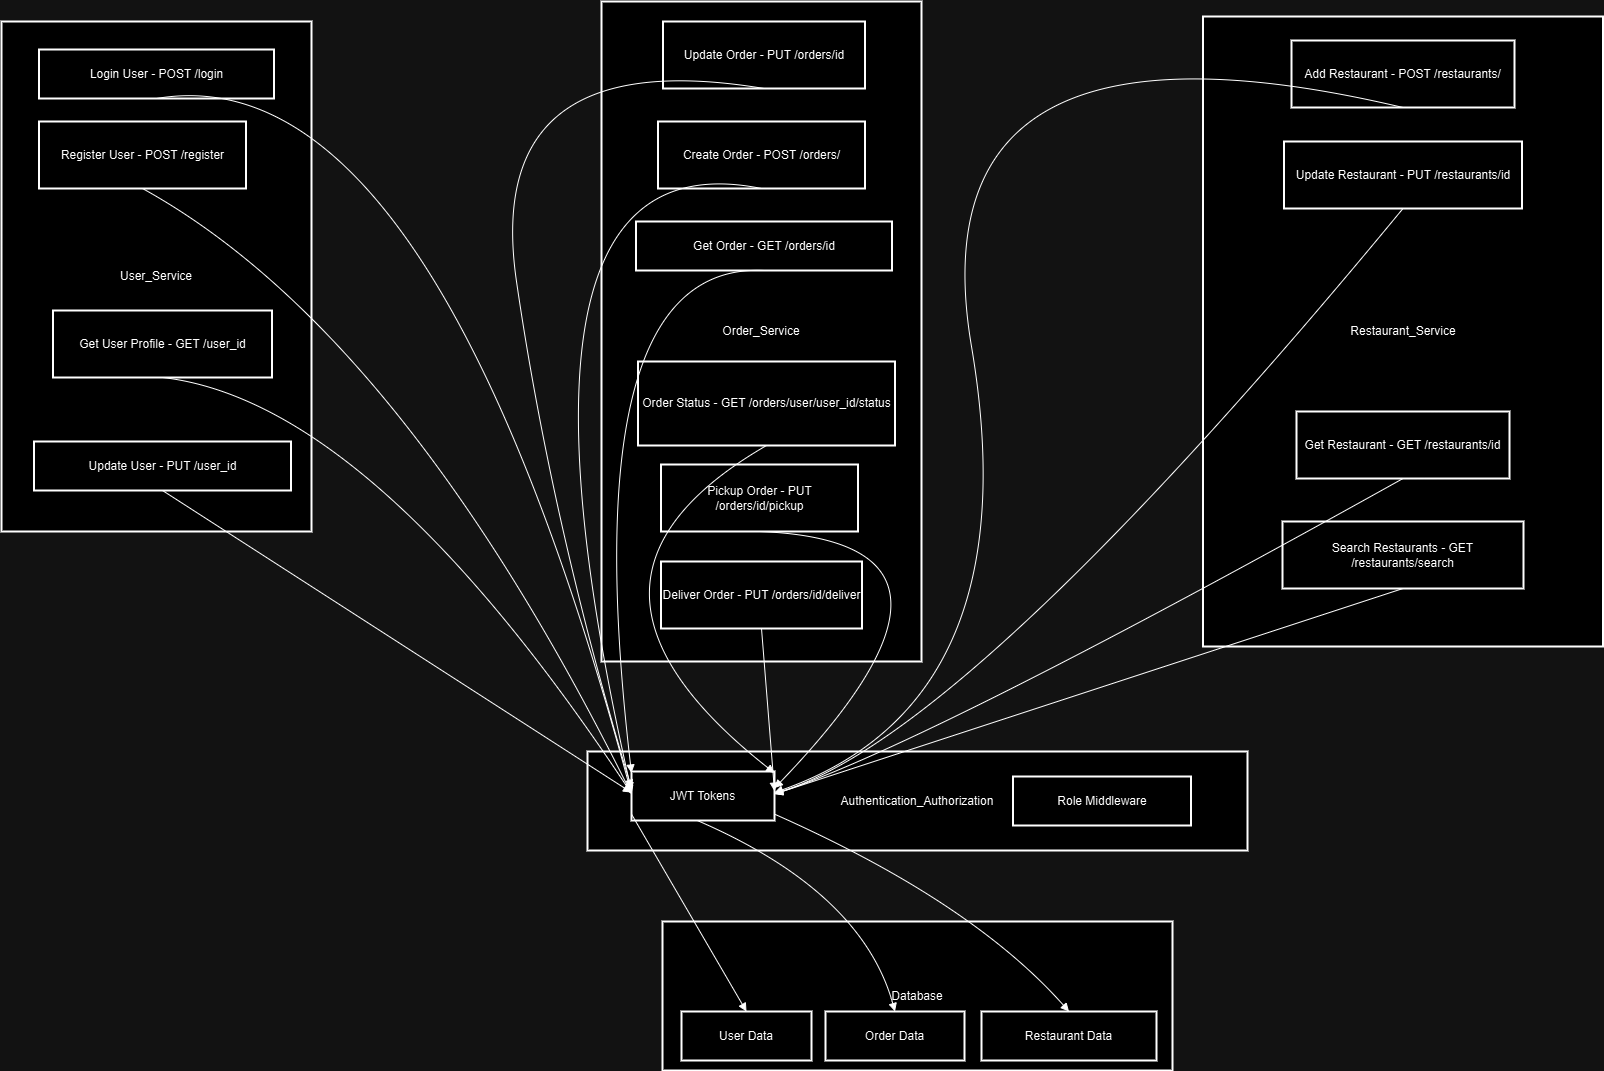

The diagram above was exported from draw.io. Its source (the exported page's mxGraphModel, read from the mxfile embedded in the PNG):
<mxGraphModel dx="3718" dy="1640" grid="1" gridSize="10" guides="1" tooltips="1" connect="1" arrows="1" fold="1" page="1" pageScale="1" pageWidth="850" pageHeight="1100" math="0" shadow="0">
  <root>
    <mxCell id="0" />
    <mxCell id="1" parent="0" />
    <mxCell id="FO44cS3yPTvyCHD--Bod-27" value="Database" style="whiteSpace=wrap;strokeWidth=2;" parent="1" vertex="1">
      <mxGeometry x="111" y="930" width="510" height="149" as="geometry" />
    </mxCell>
    <mxCell id="FO44cS3yPTvyCHD--Bod-28" value="Authentication_Authorization" style="whiteSpace=wrap;strokeWidth=2;" parent="1" vertex="1">
      <mxGeometry x="36" y="760" width="660" height="99" as="geometry" />
    </mxCell>
    <mxCell id="FO44cS3yPTvyCHD--Bod-29" value="Restaurant_Service" style="whiteSpace=wrap;strokeWidth=2;" parent="1" vertex="1">
      <mxGeometry x="651.5" y="25" width="400" height="630" as="geometry" />
    </mxCell>
    <mxCell id="FO44cS3yPTvyCHD--Bod-30" value="Order_Service" style="whiteSpace=wrap;strokeWidth=2;" parent="1" vertex="1">
      <mxGeometry x="50" y="10" width="320" height="660" as="geometry" />
    </mxCell>
    <mxCell id="FO44cS3yPTvyCHD--Bod-31" value="User_Service" style="whiteSpace=wrap;strokeWidth=2;" parent="1" vertex="1">
      <mxGeometry x="-550" y="30" width="310" height="510" as="geometry" />
    </mxCell>
    <mxCell id="FO44cS3yPTvyCHD--Bod-32" value="Register User - POST /register" style="whiteSpace=wrap;strokeWidth=2;" parent="1" vertex="1">
      <mxGeometry x="-512.5" y="130" width="207" height="67" as="geometry" />
    </mxCell>
    <mxCell id="FO44cS3yPTvyCHD--Bod-33" value="Login User - POST /login" style="whiteSpace=wrap;strokeWidth=2;" parent="1" vertex="1">
      <mxGeometry x="-512.5" y="58" width="235" height="49" as="geometry" />
    </mxCell>
    <mxCell id="FO44cS3yPTvyCHD--Bod-34" value="Get User Profile - GET /user_id" style="whiteSpace=wrap;strokeWidth=2;" parent="1" vertex="1">
      <mxGeometry x="-498.5" y="319" width="219" height="67" as="geometry" />
    </mxCell>
    <mxCell id="FO44cS3yPTvyCHD--Bod-35" value="Update User - PUT /user_id" style="whiteSpace=wrap;strokeWidth=2;" parent="1" vertex="1">
      <mxGeometry x="-517.5" y="450" width="257" height="49" as="geometry" />
    </mxCell>
    <mxCell id="FO44cS3yPTvyCHD--Bod-36" value="Create Order - POST /orders/" style="whiteSpace=wrap;strokeWidth=2;" parent="1" vertex="1">
      <mxGeometry x="106.5" y="130" width="207" height="67" as="geometry" />
    </mxCell>
    <mxCell id="FO44cS3yPTvyCHD--Bod-37" value="Update Order - PUT /orders/id" style="whiteSpace=wrap;strokeWidth=2;" parent="1" vertex="1">
      <mxGeometry x="111.5" y="30" width="202" height="67" as="geometry" />
    </mxCell>
    <mxCell id="FO44cS3yPTvyCHD--Bod-38" value="Get Order - GET /orders/id" style="whiteSpace=wrap;strokeWidth=2;" parent="1" vertex="1">
      <mxGeometry x="84.5" y="230" width="256" height="49" as="geometry" />
    </mxCell>
    <mxCell id="FO44cS3yPTvyCHD--Bod-39" value="Order Status - GET /orders/user/user_id/status" style="whiteSpace=wrap;strokeWidth=2;" parent="1" vertex="1">
      <mxGeometry x="86.5" y="370" width="257" height="84" as="geometry" />
    </mxCell>
    <mxCell id="FO44cS3yPTvyCHD--Bod-40" value="Pickup Order - PUT /orders/id/pickup" style="whiteSpace=wrap;strokeWidth=2;" parent="1" vertex="1">
      <mxGeometry x="109.5" y="473" width="197" height="67" as="geometry" />
    </mxCell>
    <mxCell id="FO44cS3yPTvyCHD--Bod-41" value="Deliver Order - PUT /orders/id/deliver" style="whiteSpace=wrap;strokeWidth=2;" parent="1" vertex="1">
      <mxGeometry x="109.5" y="570" width="201" height="67" as="geometry" />
    </mxCell>
    <mxCell id="FO44cS3yPTvyCHD--Bod-42" value="Add Restaurant - POST /restaurants/" style="whiteSpace=wrap;strokeWidth=2;" parent="1" vertex="1">
      <mxGeometry x="740" y="49" width="223" height="67" as="geometry" />
    </mxCell>
    <mxCell id="FO44cS3yPTvyCHD--Bod-43" value="Update Restaurant - PUT /restaurants/id" style="whiteSpace=wrap;strokeWidth=2;" parent="1" vertex="1">
      <mxGeometry x="732.5" y="150" width="238" height="67" as="geometry" />
    </mxCell>
    <mxCell id="FO44cS3yPTvyCHD--Bod-44" value="Get Restaurant - GET /restaurants/id" style="whiteSpace=wrap;strokeWidth=2;" parent="1" vertex="1">
      <mxGeometry x="745" y="420" width="213" height="67" as="geometry" />
    </mxCell>
    <mxCell id="FO44cS3yPTvyCHD--Bod-45" value="Search Restaurants - GET /restaurants/search" style="whiteSpace=wrap;strokeWidth=2;" parent="1" vertex="1">
      <mxGeometry x="731" y="530" width="241" height="67" as="geometry" />
    </mxCell>
    <mxCell id="FO44cS3yPTvyCHD--Bod-46" value="JWT Tokens" style="whiteSpace=wrap;strokeWidth=2;" parent="1" vertex="1">
      <mxGeometry x="80" y="780" width="143" height="49" as="geometry" />
    </mxCell>
    <mxCell id="FO44cS3yPTvyCHD--Bod-47" value="Role Middleware" style="whiteSpace=wrap;strokeWidth=2;" parent="1" vertex="1">
      <mxGeometry x="461.5" y="785" width="178" height="49" as="geometry" />
    </mxCell>
    <mxCell id="FO44cS3yPTvyCHD--Bod-48" value="User Data" style="whiteSpace=wrap;strokeWidth=2;" parent="1" vertex="1">
      <mxGeometry x="130" y="1020" width="130" height="49" as="geometry" />
    </mxCell>
    <mxCell id="FO44cS3yPTvyCHD--Bod-49" value="Order Data" style="whiteSpace=wrap;strokeWidth=2;" parent="1" vertex="1">
      <mxGeometry x="274" y="1020" width="139" height="49" as="geometry" />
    </mxCell>
    <mxCell id="FO44cS3yPTvyCHD--Bod-50" value="Restaurant Data" style="whiteSpace=wrap;strokeWidth=2;" parent="1" vertex="1">
      <mxGeometry x="430" y="1020" width="175" height="49" as="geometry" />
    </mxCell>
    <mxCell id="FO44cS3yPTvyCHD--Bod-51" value="" style="curved=1;startArrow=none;endArrow=block;exitX=0.5;exitY=0.99;entryX=0;entryY=0.46;rounded=0;" parent="1" source="FO44cS3yPTvyCHD--Bod-32" target="FO44cS3yPTvyCHD--Bod-46" edge="1">
      <mxGeometry relative="1" as="geometry">
        <Array as="points">
          <mxPoint x="-150" y="340" />
        </Array>
      </mxGeometry>
    </mxCell>
    <mxCell id="FO44cS3yPTvyCHD--Bod-52" value="" style="curved=1;startArrow=none;endArrow=block;exitX=0.5;exitY=0.99;entryX=0;entryY=0.46;rounded=0;" parent="1" source="FO44cS3yPTvyCHD--Bod-33" target="FO44cS3yPTvyCHD--Bod-46" edge="1">
      <mxGeometry relative="1" as="geometry">
        <Array as="points">
          <mxPoint x="-120" y="60" />
        </Array>
      </mxGeometry>
    </mxCell>
    <mxCell id="FO44cS3yPTvyCHD--Bod-53" value="" style="curved=1;startArrow=none;endArrow=block;exitX=0.5;exitY=0.99;entryX=0;entryY=0.45;rounded=0;" parent="1" source="FO44cS3yPTvyCHD--Bod-34" target="FO44cS3yPTvyCHD--Bod-46" edge="1">
      <mxGeometry relative="1" as="geometry">
        <Array as="points">
          <mxPoint x="-180" y="410" />
        </Array>
      </mxGeometry>
    </mxCell>
    <mxCell id="FO44cS3yPTvyCHD--Bod-54" value="" style="curved=1;startArrow=none;endArrow=block;exitX=0.5;exitY=0.99;entryX=0;entryY=0.43;rounded=0;" parent="1" source="FO44cS3yPTvyCHD--Bod-35" target="FO44cS3yPTvyCHD--Bod-46" edge="1">
      <mxGeometry relative="1" as="geometry">
        <Array as="points" />
      </mxGeometry>
    </mxCell>
    <mxCell id="FO44cS3yPTvyCHD--Bod-55" value="" style="curved=1;startArrow=none;endArrow=block;exitX=0.5;exitY=0.99;entryX=0;entryY=0.4;rounded=0;" parent="1" source="FO44cS3yPTvyCHD--Bod-36" target="FO44cS3yPTvyCHD--Bod-46" edge="1">
      <mxGeometry relative="1" as="geometry">
        <Array as="points">
          <mxPoint x="-70" y="140" />
        </Array>
      </mxGeometry>
    </mxCell>
    <mxCell id="FO44cS3yPTvyCHD--Bod-56" value="" style="curved=1;startArrow=none;endArrow=block;exitX=0.5;exitY=0.99;entryX=0;entryY=0.34;rounded=0;" parent="1" source="FO44cS3yPTvyCHD--Bod-37" target="FO44cS3yPTvyCHD--Bod-46" edge="1">
      <mxGeometry relative="1" as="geometry">
        <Array as="points">
          <mxPoint x="-70" y="50" />
          <mxPoint y="530" />
        </Array>
      </mxGeometry>
    </mxCell>
    <mxCell id="FO44cS3yPTvyCHD--Bod-57" value="" style="curved=1;startArrow=none;endArrow=block;exitX=0.5;exitY=0.99;entryX=0;entryY=0.03;rounded=0;" parent="1" source="FO44cS3yPTvyCHD--Bod-38" target="FO44cS3yPTvyCHD--Bod-46" edge="1">
      <mxGeometry relative="1" as="geometry">
        <Array as="points">
          <mxPoint x="20" y="270" />
        </Array>
      </mxGeometry>
    </mxCell>
    <mxCell id="FO44cS3yPTvyCHD--Bod-58" value="" style="curved=1;startArrow=none;endArrow=block;exitX=0.5;exitY=1;entryX=1;entryY=0.03;rounded=0;" parent="1" source="FO44cS3yPTvyCHD--Bod-39" target="FO44cS3yPTvyCHD--Bod-46" edge="1">
      <mxGeometry relative="1" as="geometry">
        <Array as="points">
          <mxPoint x="-20" y="590" />
        </Array>
      </mxGeometry>
    </mxCell>
    <mxCell id="FO44cS3yPTvyCHD--Bod-59" value="" style="curved=1;startArrow=none;endArrow=block;exitX=0.5;exitY=0.99;entryX=1;entryY=0.34;rounded=0;" parent="1" source="FO44cS3yPTvyCHD--Bod-40" target="FO44cS3yPTvyCHD--Bod-46" edge="1">
      <mxGeometry relative="1" as="geometry">
        <Array as="points">
          <mxPoint x="460" y="550" />
        </Array>
      </mxGeometry>
    </mxCell>
    <mxCell id="FO44cS3yPTvyCHD--Bod-60" value="" style="curved=1;startArrow=none;endArrow=block;exitX=0.5;exitY=0.99;entryX=1;entryY=0.4;rounded=0;" parent="1" source="FO44cS3yPTvyCHD--Bod-41" target="FO44cS3yPTvyCHD--Bod-46" edge="1">
      <mxGeometry relative="1" as="geometry">
        <Array as="points" />
      </mxGeometry>
    </mxCell>
    <mxCell id="FO44cS3yPTvyCHD--Bod-61" value="" style="curved=1;startArrow=none;endArrow=block;exitX=0.5;exitY=0.99;entryX=1;entryY=0.43;rounded=0;" parent="1" source="FO44cS3yPTvyCHD--Bod-42" target="FO44cS3yPTvyCHD--Bod-46" edge="1">
      <mxGeometry relative="1" as="geometry">
        <Array as="points">
          <mxPoint x="360" />
          <mxPoint x="480" y="710" />
        </Array>
      </mxGeometry>
    </mxCell>
    <mxCell id="FO44cS3yPTvyCHD--Bod-62" value="" style="curved=1;startArrow=none;endArrow=block;exitX=0.5;exitY=0.99;entryX=1;entryY=0.45;rounded=0;" parent="1" source="FO44cS3yPTvyCHD--Bod-43" target="FO44cS3yPTvyCHD--Bod-46" edge="1">
      <mxGeometry relative="1" as="geometry">
        <Array as="points">
          <mxPoint x="420" y="740" />
        </Array>
      </mxGeometry>
    </mxCell>
    <mxCell id="FO44cS3yPTvyCHD--Bod-63" value="" style="curved=1;startArrow=none;endArrow=block;exitX=0.5;exitY=0.99;entryX=1;entryY=0.46;rounded=0;" parent="1" source="FO44cS3yPTvyCHD--Bod-44" target="FO44cS3yPTvyCHD--Bod-46" edge="1">
      <mxGeometry relative="1" as="geometry">
        <Array as="points">
          <mxPoint x="380" y="750" />
        </Array>
      </mxGeometry>
    </mxCell>
    <mxCell id="FO44cS3yPTvyCHD--Bod-64" value="" style="curved=1;startArrow=none;endArrow=block;exitX=0.5;exitY=0.99;entryX=1;entryY=0.46;rounded=0;" parent="1" source="FO44cS3yPTvyCHD--Bod-45" target="FO44cS3yPTvyCHD--Bod-46" edge="1">
      <mxGeometry relative="1" as="geometry">
        <Array as="points" />
      </mxGeometry>
    </mxCell>
    <mxCell id="FO44cS3yPTvyCHD--Bod-65" value="" style="curved=1;startArrow=none;endArrow=block;exitX=0;exitY=0.87;entryX=0.5;entryY=0;rounded=0;" parent="1" source="FO44cS3yPTvyCHD--Bod-46" target="FO44cS3yPTvyCHD--Bod-48" edge="1">
      <mxGeometry relative="1" as="geometry">
        <Array as="points" />
      </mxGeometry>
    </mxCell>
    <mxCell id="FO44cS3yPTvyCHD--Bod-66" value="" style="curved=1;startArrow=none;endArrow=block;exitX=0.46;exitY=1;entryX=0.5;entryY=0;rounded=0;" parent="1" source="FO44cS3yPTvyCHD--Bod-46" target="FO44cS3yPTvyCHD--Bod-49" edge="1">
      <mxGeometry relative="1" as="geometry">
        <Array as="points">
          <mxPoint x="310" y="900" />
        </Array>
      </mxGeometry>
    </mxCell>
    <mxCell id="FO44cS3yPTvyCHD--Bod-67" value="" style="curved=1;startArrow=none;endArrow=block;exitX=1;exitY=0.87;entryX=0.5;entryY=0;rounded=0;" parent="1" source="FO44cS3yPTvyCHD--Bod-46" target="FO44cS3yPTvyCHD--Bod-50" edge="1">
      <mxGeometry relative="1" as="geometry">
        <Array as="points">
          <mxPoint x="420" y="910" />
        </Array>
      </mxGeometry>
    </mxCell>
  </root>
</mxGraphModel>